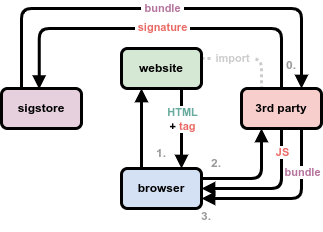

The diagram above was exported from draw.io. Its source (the exported page's mxGraphModel, read from the mxfile embedded in the PNG):
<mxGraphModel dx="453" dy="975" grid="1" gridSize="10" guides="1" tooltips="1" connect="1" arrows="1" fold="1" page="1" pageScale="1" pageWidth="850" pageHeight="1100" math="0" shadow="0">
  <root>
    <mxCell id="0" />
    <mxCell id="1" parent="0" />
    <mxCell id="2" style="edgeStyle=orthogonalEdgeStyle;rounded=0;orthogonalLoop=1;jettySize=auto;html=1;exitX=0.25;exitY=0;exitDx=0;exitDy=0;entryX=0.25;entryY=1;entryDx=0;entryDy=0;endArrow=block;endFill=1;strokeWidth=3;" edge="1" source="4" target="12" parent="1">
      <mxGeometry relative="1" as="geometry" />
    </mxCell>
    <mxCell id="3" style="edgeStyle=orthogonalEdgeStyle;rounded=1;orthogonalLoop=1;jettySize=auto;html=1;exitX=1;exitY=0.25;exitDx=0;exitDy=0;entryX=0.25;entryY=1;entryDx=0;entryDy=0;endArrow=block;endFill=1;strokeWidth=3;curved=0;" edge="1" source="4" target="17" parent="1">
      <mxGeometry relative="1" as="geometry" />
    </mxCell>
    <mxCell id="4" value="&lt;b&gt;browser&lt;/b&gt;" style="rounded=1;whiteSpace=wrap;html=1;strokeWidth=3;fillColor=#D4E1F5;" vertex="1" parent="1">
      <mxGeometry x="360" y="740" width="80" height="40" as="geometry" />
    </mxCell>
    <mxCell id="5" style="edgeStyle=orthogonalEdgeStyle;rounded=1;orthogonalLoop=1;jettySize=auto;html=1;exitX=0.25;exitY=0;exitDx=0;exitDy=0;entryX=0.75;entryY=0;entryDx=0;entryDy=0;curved=0;strokeWidth=3;endArrow=block;endFill=1;" edge="1" source="7" target="17" parent="1">
      <mxGeometry relative="1" as="geometry">
        <Array as="points">
          <mxPoint x="260" y="580" />
          <mxPoint x="540" y="580" />
        </Array>
      </mxGeometry>
    </mxCell>
    <mxCell id="6" value="&lt;font style=&quot;color: rgb(181, 115, 157);&quot;&gt;&amp;nbsp;&lt;b style=&quot;&quot;&gt;&lt;font&gt;bundle&lt;/font&gt;&lt;/b&gt;&amp;nbsp;&lt;/font&gt;" style="edgeLabel;html=1;align=center;verticalAlign=middle;resizable=0;points=[];" vertex="1" connectable="0" parent="5">
      <mxGeometry x="-0.0677" y="1" relative="1" as="geometry">
        <mxPoint x="15" as="offset" />
      </mxGeometry>
    </mxCell>
    <mxCell id="7" value="&lt;b&gt;sigstore&lt;/b&gt;" style="rounded=1;whiteSpace=wrap;html=1;strokeWidth=3;fillColor=#E6D0DE;" vertex="1" parent="1">
      <mxGeometry x="240" y="660" width="80" height="40" as="geometry" />
    </mxCell>
    <mxCell id="8" style="edgeStyle=orthogonalEdgeStyle;rounded=0;orthogonalLoop=1;jettySize=auto;html=1;exitX=0.75;exitY=1;exitDx=0;exitDy=0;entryX=0.75;entryY=0;entryDx=0;entryDy=0;endArrow=block;endFill=1;strokeWidth=3;" edge="1" source="12" target="4" parent="1">
      <mxGeometry relative="1" as="geometry" />
    </mxCell>
    <mxCell id="9" value="&lt;b&gt;&lt;font style=&quot;color: rgb(103, 171, 159);&quot;&gt;HTML&lt;/font&gt;&lt;/b&gt;&lt;div&gt;&lt;b&gt;+ &lt;font style=&quot;color: rgb(234, 107, 102);&quot;&gt;tag&lt;/font&gt;&lt;/b&gt;&lt;/div&gt;" style="edgeLabel;html=1;align=center;verticalAlign=middle;resizable=0;points=[];" vertex="1" connectable="0" parent="8">
      <mxGeometry x="-0.2402" relative="1" as="geometry">
        <mxPoint as="offset" />
      </mxGeometry>
    </mxCell>
    <mxCell id="10" style="edgeStyle=orthogonalEdgeStyle;rounded=1;orthogonalLoop=1;jettySize=auto;html=1;exitX=1;exitY=0.25;exitDx=0;exitDy=0;entryX=0.25;entryY=0;entryDx=0;entryDy=0;curved=0;strokeWidth=3;endArrow=none;endFill=1;dashed=1;dashPattern=1 1;startFill=0;strokeColor=#CCCCCC;" edge="1" source="12" target="17" parent="1">
      <mxGeometry relative="1" as="geometry" />
    </mxCell>
    <mxCell id="11" value="&lt;b&gt;&lt;font style=&quot;color: rgb(204, 204, 204);&quot;&gt;&amp;nbsp;import&amp;nbsp;&lt;/font&gt;&lt;/b&gt;" style="edgeLabel;html=1;align=center;verticalAlign=middle;resizable=0;points=[];" vertex="1" connectable="0" parent="10">
      <mxGeometry x="-0.4946" relative="1" as="geometry">
        <mxPoint x="7" y="-1" as="offset" />
      </mxGeometry>
    </mxCell>
    <mxCell id="12" value="&lt;b&gt;website&lt;/b&gt;" style="rounded=1;whiteSpace=wrap;html=1;strokeWidth=3;fillColor=#D5E8D4;" vertex="1" parent="1">
      <mxGeometry x="360" y="620" width="80" height="40" as="geometry" />
    </mxCell>
    <mxCell id="13" style="edgeStyle=orthogonalEdgeStyle;rounded=1;orthogonalLoop=1;jettySize=auto;html=1;exitX=0.5;exitY=1;exitDx=0;exitDy=0;entryX=1;entryY=0.5;entryDx=0;entryDy=0;endArrow=block;endFill=1;strokeWidth=3;curved=0;" edge="1" source="17" target="4" parent="1">
      <mxGeometry relative="1" as="geometry" />
    </mxCell>
    <mxCell id="14" value="&lt;font style=&quot;color: rgb(234, 107, 102);&quot;&gt;&lt;b&gt;JS&lt;/b&gt;&lt;/font&gt;" style="edgeLabel;html=1;align=center;verticalAlign=middle;resizable=0;points=[];" vertex="1" connectable="0" parent="13">
      <mxGeometry x="-0.5502" y="2" relative="1" as="geometry">
        <mxPoint x="-2" y="-8" as="offset" />
      </mxGeometry>
    </mxCell>
    <mxCell id="15" style="edgeStyle=orthogonalEdgeStyle;rounded=1;orthogonalLoop=1;jettySize=auto;html=1;exitX=0.75;exitY=1;exitDx=0;exitDy=0;entryX=1;entryY=0.75;entryDx=0;entryDy=0;strokeWidth=3;endArrow=block;endFill=1;curved=0;" edge="1" source="17" target="4" parent="1">
      <mxGeometry relative="1" as="geometry" />
    </mxCell>
    <mxCell id="16" value="&lt;b&gt;&lt;font style=&quot;color: rgb(181, 115, 157);&quot;&gt;bundle&lt;/font&gt;&lt;/b&gt;" style="edgeLabel;html=1;align=center;verticalAlign=middle;resizable=0;points=[];" vertex="1" connectable="0" parent="15">
      <mxGeometry x="-0.4902" relative="1" as="geometry">
        <mxPoint as="offset" />
      </mxGeometry>
    </mxCell>
    <mxCell id="17" value="&lt;b&gt;3rd party&lt;/b&gt;" style="rounded=1;whiteSpace=wrap;html=1;strokeWidth=3;fillColor=#F8CECC;" vertex="1" parent="1">
      <mxGeometry x="480" y="660" width="80" height="40" as="geometry" />
    </mxCell>
    <mxCell id="18" style="edgeStyle=orthogonalEdgeStyle;rounded=1;orthogonalLoop=1;jettySize=auto;html=1;exitX=0.5;exitY=0;exitDx=0;exitDy=0;entryX=0.471;entryY=0.015;entryDx=0;entryDy=0;entryPerimeter=0;curved=0;strokeWidth=3;endArrow=block;endFill=1;" edge="1" source="17" target="7" parent="1">
      <mxGeometry relative="1" as="geometry">
        <Array as="points">
          <mxPoint x="520" y="600" />
          <mxPoint x="278" y="600" />
        </Array>
      </mxGeometry>
    </mxCell>
    <mxCell id="19" value="&lt;b&gt;&amp;nbsp;&lt;font style=&quot;color: rgb(234, 107, 102);&quot;&gt;signature&amp;nbsp;&lt;/font&gt;&lt;/b&gt;" style="edgeLabel;html=1;align=center;verticalAlign=middle;resizable=0;points=[];" vertex="1" connectable="0" parent="18">
      <mxGeometry x="0.0827" y="-2" relative="1" as="geometry">
        <mxPoint x="16" as="offset" />
      </mxGeometry>
    </mxCell>
    <mxCell id="20" value="&lt;b&gt;0.&lt;/b&gt;" style="text;html=1;align=center;verticalAlign=middle;whiteSpace=wrap;rounded=0;fontColor=#999999;" vertex="1" parent="1">
      <mxGeometry x="515" y="622" width="30" height="30" as="geometry" />
    </mxCell>
    <mxCell id="21" value="&lt;b&gt;1&lt;/b&gt;&lt;span style=&quot;font-family: monospace; font-size: 0px; text-align: start; text-wrap-mode: nowrap;&quot;&gt;%3CmxGraphModel%3E%3Croot%3E%3CmxCell%20id%3D%220%22%2F%3E%3CmxCell%20id%3D%221%22%20parent%3D%220%22%2F%3E%3CmxCell%20id%3D%222%22%20value%3D%22%26lt%3Bb%26gt%3B0.%26lt%3B%2Fb%26gt%3B%22%20style%3D%22text%3Bhtml%3D1%3Balign%3Dcenter%3BverticalAlign%3Dmiddle%3BwhiteSpace%3Dwrap%3Brounded%3D0%3B%22%20vertex%3D%221%22%20parent%3D%221%22%3E%3CmxGeometry%20x%3D%22515%22%20y%3D%22622%22%20width%3D%2230%22%20height%3D%2230%22%20as%3D%22geometry%22%2F%3E%3C%2FmxCell%3E%3C%2Froot%3E%3C%2FmxGraphModel%3E&lt;/span&gt;&lt;b&gt;.&lt;/b&gt;" style="text;html=1;align=center;verticalAlign=middle;whiteSpace=wrap;rounded=0;fontColor=#999999;" vertex="1" parent="1">
      <mxGeometry x="385" y="710" width="30" height="30" as="geometry" />
    </mxCell>
    <mxCell id="22" value="&lt;b&gt;2.&lt;/b&gt;" style="text;html=1;align=center;verticalAlign=middle;whiteSpace=wrap;rounded=0;fontColor=#999999;" vertex="1" parent="1">
      <mxGeometry x="440" y="720" width="30" height="30" as="geometry" />
    </mxCell>
    <mxCell id="23" value="&lt;b&gt;3.&lt;/b&gt;" style="text;html=1;align=center;verticalAlign=middle;whiteSpace=wrap;rounded=0;fontColor=#999999;" vertex="1" parent="1">
      <mxGeometry x="430" y="773" width="30" height="30" as="geometry" />
    </mxCell>
  </root>
</mxGraphModel>